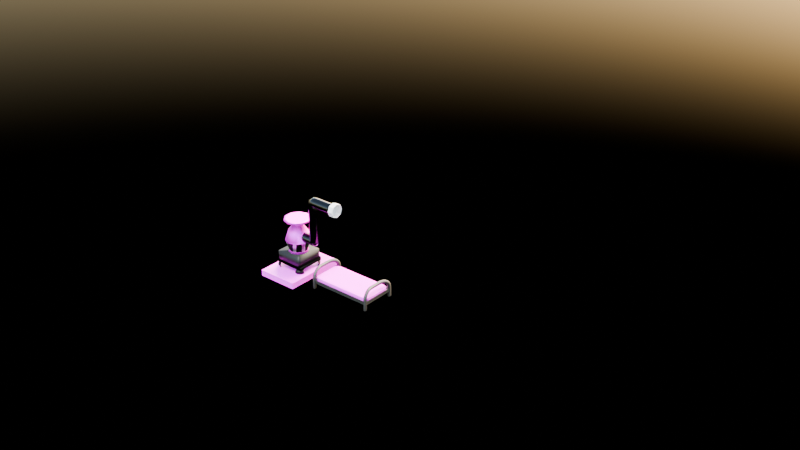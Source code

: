 # Source: camp-interial.blend  (saved by Blender 5.0.119; exported with 4.5.12 LTS)
import bpy
from mathutils import Matrix  # noqa: F401  (used for matrix-valued properties, if any)

bpy.ops.wm.read_factory_settings(use_empty=True)
scene = bpy.context.scene
scene.name = 'Scene'

# ---- collections
col_whole_stove = bpy.data.collections.new('whole-stove'); scene.collection.children.link(col_whole_stove)
col_bed = bpy.data.collections.new('bed'); scene.collection.children.link(col_bed)

# ---- images (referenced by path relative to the original .blend; pixels are not part of the script)
import os
ASSET_DIR = os.environ.get("B2B_ASSET_DIR", "")  # directory of the original .blend (textures are referenced by path, not embedded)
HERE = os.path.dirname(os.path.abspath(__file__))  # packed textures are extracted next to this script under _unpacked/

def load_image(name, relpath, width, height, colorspace="sRGB"):
    """Load a texture the original file referenced (path relative to the .blend, or extracted next to this script)."""
    p = next((c for c in (os.path.join(HERE, relpath), os.path.join(ASSET_DIR, relpath)) if relpath and os.path.exists(c)), "")
    if p:
        img = bpy.data.images.load(p, check_existing=True)
        img.name = name
    else:  # same state as the original file: an image datablock whose file is absent (Cycles renders it pink)
        img = bpy.data.images.new(name, width, height)
        img.source = "FILE"
        img.filepath = "//" + (relpath or name)
    img.colorspace_settings.name = colorspace
    return img
img_concrete_floor_worn_001_diff_1k_jpg = load_image('concrete_floor_worn_001_diff_1k.jpg', 'concrete_floor_worn_001_diff_1k.jpg', 1024, 1024, 'sRGB')
img_fabric_pattern_05_col_01_1k_png = load_image('fabric_pattern_05_col_01_1k.png', 'fabric_pattern_05_1k.blend/textures/fabric_pattern_05_col_01_1k.png', 1024, 1024, 'sRGB')

# ---- materials (node trees are filled in below, after node groups)
mat_material_003 = bpy.data.materials.new('Material.003')
mat_material = bpy.data.materials.new('Material')
mat_material_002 = bpy.data.materials.new('Material.002')
mat_material_001 = bpy.data.materials.new('Material.001')
mat_material_004 = bpy.data.materials.new('Material.004')
mat_material_005 = bpy.data.materials.new('Material.005')
mat_material_006 = bpy.data.materials.new('Material.006')
mat_material_007 = bpy.data.materials.new('Material.007')

# ---- material node trees
mat_material_003.use_nodes = True; mat_material_003.node_tree.nodes.clear()
_N = mat_material_003.node_tree.nodes; _L = mat_material_003.node_tree.links
n0 = _N.new('ShaderNodeBsdfPrincipled'); n0.name = 'Principled BSDF'; n0.location = (-200, 100)
n1 = _N.new('ShaderNodeOutputMaterial'); n1.name = 'Material Output'; n1.location = (200, 100)
n2 = _N.new('ShaderNodeTexImage'); n2.name = 'Image Texture'; n2.location = (-490, 75)
n2.image = img_concrete_floor_worn_001_diff_1k_jpg
_L.new(n0.outputs[0], n1.inputs[0])
_L.new(n2.outputs[0], n0.inputs[0])
n1.is_active_output = True
mat_material.use_nodes = True; mat_material.node_tree.nodes.clear()
_N = mat_material.node_tree.nodes; _L = mat_material.node_tree.links
n0 = _N.new('ShaderNodeBsdfPrincipled'); n0.name = 'Principled BSDF'; n0.location = (-88, 181)
n0.inputs[1].default_value = 1.0
n1 = _N.new('ShaderNodeOutputMaterial'); n1.name = 'Material Output'; n1.location = (241, 105)
n2 = _N.new('ShaderNodeRGB'); n2.name = 'Color'; n2.location = (-687, 176)
n2.outputs[0].default_value = (0.189, 0.189, 0.189, 1.0)
n3 = _N.new('ShaderNodeTexImage'); n3.name = 'Image Texture'; n3.location = (-430, 188)
_L.new(n0.outputs[0], n1.inputs[0])
_L.new(n3.outputs[0], n0.inputs[0])
_L.new(n2.outputs[0], n3.inputs[0])
n1.is_active_output = True
mat_material_002.use_nodes = True; mat_material_002.node_tree.nodes.clear()
_N = mat_material_002.node_tree.nodes; _L = mat_material_002.node_tree.links
n0 = _N.new('ShaderNodeBsdfPrincipled'); n0.name = 'Principled BSDF'; n0.location = (341, 1029)
n0.inputs[1].default_value = 1.0
n0.inputs[13].default_value = 1.0
n0.inputs[14].default_value = (0.9559, 0.9668, 1.0, 1.0)
n0.inputs[15].default_value = 1.0
n0.inputs[19].default_value = 0.1964
n0.inputs[20].default_value = 0.4518
n0.inputs[24].default_value = 1.0
n0.inputs[25].default_value = 0.07091
n1 = _N.new('ShaderNodeOutputMaterial'); n1.name = 'Material Output'; n1.location = (717, 1032)
n2 = _N.new('ShaderNodeTexWave'); n2.name = 'Wave Texture'; n2.location = (-457, 1026)
n2.width = 160
n2.rings_direction = 'Z'
n2.wave_profile = 'SAW'
n2.inputs[1].default_value = 28.0
n2.inputs[3].default_value = 0.0
n2.inputs[4].default_value = 0.0
n2.inputs[5].default_value = 1.0
n3 = _N.new('ShaderNodeValToRGB'); n3.name = 'Color Ramp'; n3.location = (-46, 986)
n3.color_ramp.interpolation = 'CONSTANT'
while len(n3.color_ramp.elements) > 1: n3.color_ramp.elements.remove(n3.color_ramp.elements[-1])
n3.color_ramp.elements[0].position = 0.5527; n3.color_ramp.elements[0].color = (0.0, 0.0, 0.0, 1.0)
_e = n3.color_ramp.elements.new(0.6309); _e.color = (1.0, 1.0, 1.0, 1.0)
n4 = _N.new('ShaderNodeTexCoord'); n4.name = 'Texture Coordinate'; n4.location = (-823, 978)
n5 = _N.new('ShaderNodeMapping'); n5.name = 'Mapping'; n5.location = (-263, 831)
n5.vector_type = 'VECTOR'
n6 = _N.new('ShaderNodeAttribute'); n6.name = 'Attribute'; n6.location = (-1213, 846)
n6.attribute_name = 's'
_L.new(n0.outputs[0], n1.inputs[0])
_L.new(n3.outputs[0], n0.inputs[0])
_L.new(n2.outputs[0], n3.inputs[0])
_L.new(n4.outputs[5], n2.inputs[0])
n1.is_active_output = True
mat_material_001.use_nodes = True; mat_material_001.node_tree.nodes.clear()
_N = mat_material_001.node_tree.nodes; _L = mat_material_001.node_tree.links
n0 = _N.new('ShaderNodeBsdfPrincipled'); n0.name = 'Principled BSDF'; n0.location = (-200, 100)
n0.inputs[0].default_value = (0.01352, 0.01352, 0.01352, 1.0)
n0.inputs[1].default_value = 1.0
n1 = _N.new('ShaderNodeOutputMaterial'); n1.name = 'Material Output'; n1.location = (200, 100)
_L.new(n0.outputs[0], n1.inputs[0])
n1.is_active_output = True
mat_material_004.use_nodes = True; mat_material_004.node_tree.nodes.clear()
_N = mat_material_004.node_tree.nodes; _L = mat_material_004.node_tree.links
n0 = _N.new('ShaderNodeBsdfPrincipled'); n0.name = 'Principled BSDF'; n0.location = (-200, 100)
n0.inputs[1].default_value = 1.0
n1 = _N.new('ShaderNodeOutputMaterial'); n1.name = 'Material Output'; n1.location = (200, 100)
n2 = _N.new('ShaderNodeRGB'); n2.name = 'Color'; n2.location = (-390, 75)
n2.outputs[0].default_value = (0.02611, 0.02611, 0.02611, 1.0)
_L.new(n0.outputs[0], n1.inputs[0])
_L.new(n2.outputs[0], n0.inputs[0])
n1.is_active_output = True
mat_material_005.use_nodes = True; mat_material_005.node_tree.nodes.clear()
_N = mat_material_005.node_tree.nodes; _L = mat_material_005.node_tree.links
n0 = _N.new('ShaderNodeBsdfPrincipled'); n0.name = 'Principled BSDF'; n0.location = (-190, 359)
n0.inputs[0].default_value = (0.03171, 0.03171, 0.03171, 1.0)
n0.inputs[1].default_value = 1.0
n0.inputs[2].default_value = 0.1436
n0.inputs[7].default_value = 0.6509
n1 = _N.new('ShaderNodeOutputMaterial'); n1.name = 'Material Output'; n1.location = (218, 277)
_L.new(n0.outputs[0], n1.inputs[0])
n1.is_active_output = True
mat_material_006.use_nodes = True; mat_material_006.node_tree.nodes.clear()
_N = mat_material_006.node_tree.nodes; _L = mat_material_006.node_tree.links
n0 = _N.new('ShaderNodeBsdfPrincipled'); n0.name = 'Principled BSDF'; n0.location = (-200, 100)
n0.inputs[0].default_value = (0.08712, 0.08712, 0.08712, 1.0)
n0.inputs[1].default_value = 1.0
n1 = _N.new('ShaderNodeOutputMaterial'); n1.name = 'Material Output'; n1.location = (200, 100)
_L.new(n0.outputs[0], n1.inputs[0])
n1.is_active_output = True
mat_material_007.use_nodes = True; mat_material_007.node_tree.nodes.clear()
_N = mat_material_007.node_tree.nodes; _L = mat_material_007.node_tree.links
n0 = _N.new('ShaderNodeBsdfPrincipled'); n0.name = 'Principled BSDF'; n0.location = (7, 477)
n0.inputs[2].default_value = 0.8
n1 = _N.new('ShaderNodeOutputMaterial'); n1.name = 'Material Output'; n1.location = (329, 474)
n2 = _N.new('ShaderNodeTexImage'); n2.name = 'Image Texture'; n2.location = (-317, 462)
n2.image = img_fabric_pattern_05_col_01_1k_png
_L.new(n0.outputs[0], n1.inputs[0])
_L.new(n2.outputs[0], n0.inputs[0])
n1.is_active_output = True

# ---- world
world_world = bpy.data.worlds.new('World'); scene.world = world_world
world_world.use_nodes = True; world_world.node_tree.nodes.clear()
_N = world_world.node_tree.nodes; _L = world_world.node_tree.links
n0 = _N.new('ShaderNodeOutputWorld'); n0.name = 'World Output'; n0.location = (144, 946)
n1 = _N.new('ShaderNodeBackground'); n1.name = 'Background'; n1.location = (-146, 925)
n2 = _N.new('ShaderNodeTexSky'); n2.name = 'Sky Texture'; n2.location = (-493, 944)
n2.width = 206
n2.sun_size = 1.571
n2.altitude = 100.0
_L.new(n1.outputs[0], n0.inputs[0])
_L.new(n2.outputs[0], n1.inputs[0])
n0.is_active_output = True
world_world.color = (0.05088, 0.05088, 0.05088)
world_world.sun_shadow_jitter_overblur = 0.0

# ---- lights
light_point = bpy.data.lights.new('Point', 'SUN')

# ---- meshes
me_cube = bpy.data.meshes.new('Cube')
me_cube.from_pydata([(-0.6096, -0.6096, -0.6096), (-0.6096, -0.6096, 0.6096), (-0.6096, 0.6096, -0.6096), (-0.6096, 0.6096, 0.6096), (0.6096, -0.6096, -0.6096), (0.6096, -0.6096, 0.6096), (0.6096, 0.6096, -0.6096), (0.6096, 0.6096, 0.6096)], [], [(0, 1, 3, 2), (2, 3, 7, 6), (6, 7, 5, 4), (4, 5, 1, 0), (2, 6, 4, 0), (7, 3, 1, 5)])
_uv = me_cube.uv_layers.new(name='UVMap')
_uv.uv.foreach_set('vector', [0.375, 0.0, 0.625, 0.0, 0.625, 0.25, 0.375, 0.25, 0.375, 0.25, 0.625, 0.25, 0.625, 0.5, 0.375, 0.5, 0.375, 0.5, 0.625, 0.5, 0.625, 0.75, 0.375, 0.75, 0.375, 0.75, 0.625, 0.75, 0.625, 1.0, 0.375, 1.0, 0.125, 0.5, 0.375, 0.5, 0.375, 0.75, 0.125, 0.75, 0.625, 0.5, 0.875, 0.5, 0.875, 0.75, 0.625, 0.75])
me_cube.materials.append(mat_material_003)
me_cube.update()
me_cylinder = bpy.data.meshes.new('Cylinder')
me_cylinder.from_pydata([(0.0, 0.3, -0.35), (-2.164e-10, 0.318, 0.3698), (0.1763, 0.2427, -0.35), (0.1869, 0.2573, 0.3698), (0.2853, 0.09271, -0.35), (0.3025, 0.09828, 0.3698), (0.2853, -0.09271, -0.35), (0.3025, -0.09828, 0.3698), (0.1763, -0.2427, -0.35), (0.1869, -0.2573, 0.3698), (0.0, -0.3, -0.35), (-2.164e-10, -0.318, 0.3698), (-0.1763, -0.2427, -0.35), (-0.1869, -0.2573, 0.3698), (-0.2853, -0.09271, -0.35), (-0.3025, -0.09828, 0.3698), (-0.2853, 0.09271, -0.35), (-0.3025, 0.09828, 0.3698), (-0.1763, 0.2427, -0.35), (-0.1869, 0.2573, 0.3698), (0.0, 0.277, -0.3052), (1.357e-08, 0.3683, -0.0966), (0.0, 0.3, 0.08543), (0.0, 0.1614, 0.2183), (0.09486, 0.1306, 0.2183), (0.1763, 0.2427, 0.08543), (0.2165, 0.2979, -0.0966), (0.1628, 0.2241, -0.3052), (0.1535, 0.04987, 0.2183), (0.2853, 0.09271, 0.08543), (0.3503, 0.1138, -0.0966), (0.2635, 0.0856, -0.3052), (0.1535, -0.04987, 0.2183), (0.2853, -0.09271, 0.08543), (0.3503, -0.1138, -0.0966), (0.2635, -0.0856, -0.3052), (0.09486, -0.1306, 0.2183), (0.1763, -0.2427, 0.08543), (0.2165, -0.2979, -0.0966), (0.1628, -0.2241, -0.3052), (0.0, -0.1614, 0.2183), (0.0, -0.3, 0.08543), (1.357e-08, -0.3683, -0.0966), (0.0, -0.277, -0.3052), (-0.09486, -0.1306, 0.2183), (-0.1763, -0.2427, 0.08543), (-0.2165, -0.2979, -0.0966), (-0.1628, -0.2241, -0.3052), (-0.1535, -0.04987, 0.2183), (-0.2853, -0.09271, 0.08543), (-0.3503, -0.1138, -0.0966), (-0.2635, -0.0856, -0.3052), (-0.1535, 0.04987, 0.2183), (-0.2853, 0.09271, 0.08543), (-0.3503, 0.1138, -0.0966), (-0.2635, 0.0856, -0.3052), (-0.09486, 0.1306, 0.2183), (-0.1763, 0.2427, 0.08543), (-0.2165, 0.2979, -0.0966), (-0.1628, 0.2241, -0.3052), (-0.0008105, 0.3553, -0.08064), (0.2165, 0.2847, -0.08064), (0.3508, 0.09983, -0.08064), (0.3508, -0.1286, -0.08064), (0.2165, -0.3135, -0.08064), (-0.0008105, -0.3841, -0.08064), (-0.2181, -0.3135, -0.08064), (-0.3524, -0.1286, -0.08064), (-0.3524, 0.09983, -0.08064), (-0.2181, 0.2847, -0.08064), (-0.0008105, 0.3553, -0.08064), (0.2165, 0.2847, -0.08064), (0.3508, 0.09983, -0.08064), (0.3508, -0.1286, -0.08064), (0.2165, -0.3135, -0.08064), (-0.0008105, -0.3841, -0.08064), (-0.2181, -0.3135, -0.08064), (-0.3524, -0.1286, -0.08064), (-0.3524, 0.09983, -0.08064), (-0.2181, 0.2847, -0.08064), (0.001005, 0.3565, -0.08064), (0.2183, 0.2859, -0.08064), (0.3526, 0.1011, -0.08064), (0.3526, -0.1274, -0.08064), (0.2183, -0.3122, -0.08064), (0.001005, -0.3828, -0.08064), (-0.2163, -0.3122, -0.08064), (-0.3506, -0.1274, -0.08064), (-0.3506, 0.1011, -0.08064), (-0.2163, 0.2859, -0.08064), (0.001005, 0.3565, -0.09935), (0.2183, 0.2859, -0.09935), (0.3526, 0.1011, -0.09935), (0.3526, -0.1274, -0.09935), (0.2183, -0.3122, -0.09935), (0.001005, -0.3828, -0.09935), (-0.2163, -0.3122, -0.09935), (-0.3506, -0.1274, -0.09935), (-0.3506, 0.1011, -0.09935), (-0.2163, 0.2859, -0.09935), (7.039e-11, 0.3897, 0.3687), (0.229, 0.3152, 0.3687), (0.3706, 0.1204, 0.3687), (0.3706, -0.1204, 0.3687), (0.229, -0.3152, 0.3687), (7.039e-11, -0.3897, 0.3687), (-0.229, -0.3152, 0.3687), (-0.3706, -0.1204, 0.3687), (-0.3706, 0.1204, 0.3687), (-0.229, 0.3152, 0.3687), (-0.005903, 0.3915, 0.3462), (0.2231, 0.3171, 0.3462), (0.3647, 0.1223, 0.3462), (0.3647, -0.1186, 0.3462), (0.2231, -0.3134, 0.3462), (-0.005903, -0.3878, 0.3462), (-0.2349, -0.3134, 0.3462), (-0.3765, -0.1186, 0.3462), (-0.3765, 0.1223, 0.3462), (-0.2349, 0.3171, 0.3462), (-0.005903, 0.3915, 0.3293), (0.2231, 0.3171, 0.3293), (0.3647, 0.1223, 0.3293), (0.3647, -0.1186, 0.3293), (0.2231, -0.3134, 0.3293), (-0.005903, -0.3878, 0.3293), (-0.2349, -0.3134, 0.3293), (-0.3765, -0.1186, 0.3293), (-0.3765, 0.1223, 0.3293), (-0.2349, 0.3171, 0.3293)], [], [(23, 1, 3, 24), (24, 3, 5, 28), (28, 5, 7, 32), (32, 7, 9, 36), (36, 9, 11, 40), (40, 11, 13, 44), (44, 13, 15, 48), (48, 15, 17, 52), (52, 17, 19, 56), (56, 19, 1, 23), (18, 59, 20, 0), (59, 58, 21, 20), (69, 57, 22, 60), (57, 56, 23, 22), (16, 55, 59, 18), (55, 54, 58, 59), (68, 53, 57, 69), (53, 52, 56, 57), (14, 51, 55, 16), (51, 50, 54, 55), (67, 49, 53, 68), (49, 48, 52, 53), (12, 47, 51, 14), (47, 46, 50, 51), (66, 45, 49, 67), (45, 44, 48, 49), (10, 43, 47, 12), (43, 42, 46, 47), (65, 41, 45, 66), (41, 40, 44, 45), (8, 39, 43, 10), (39, 38, 42, 43), (64, 37, 41, 65), (37, 36, 40, 41), (6, 35, 39, 8), (35, 34, 38, 39), (63, 33, 37, 64), (33, 32, 36, 37), (4, 31, 35, 6), (31, 30, 34, 35), (62, 29, 33, 63), (29, 28, 32, 33), (2, 27, 31, 4), (27, 26, 30, 31), (61, 25, 29, 62), (25, 24, 28, 29), (0, 20, 27, 2), (20, 21, 26, 27), (60, 22, 25, 61), (22, 23, 24, 25), (0, 2, 4, 6, 8, 10, 12, 14, 16, 18), (21, 60, 61, 26), (26, 61, 62, 30), (30, 62, 63, 34), (34, 63, 64, 38), (38, 64, 65, 42), (42, 65, 66, 46), (46, 66, 67, 50), (50, 67, 68, 54), (54, 68, 69, 58), (58, 69, 60, 21), (60, 69, 79, 70), (67, 66, 76, 77), (64, 63, 73, 74), (61, 60, 70, 71), (68, 67, 77, 78), (65, 64, 74, 75), (62, 61, 71, 72), (69, 68, 78, 79), (66, 65, 75, 76), (63, 62, 72, 73), (61, 62, 82, 81), (68, 69, 89, 88), (65, 66, 86, 85), (62, 63, 83, 82), (69, 60, 80, 89), (66, 67, 87, 86), (63, 64, 84, 83), (60, 61, 81, 80), (67, 68, 88, 87), (64, 65, 85, 84), (88, 89, 99, 98), (85, 86, 96, 95), (82, 83, 93, 92), (89, 80, 90, 99), (86, 87, 97, 96), (83, 84, 94, 93), (80, 81, 91, 90), (87, 88, 98, 97), (84, 85, 95, 94), (81, 82, 92, 91), (5, 3, 101, 102), (1, 19, 109, 100), (19, 17, 108, 109), (17, 15, 107, 108), (15, 13, 106, 107), (13, 11, 105, 106), (11, 9, 104, 105), (9, 7, 103, 104), (3, 1, 100, 101), (7, 5, 102, 103), (103, 102, 112, 113), (100, 109, 119, 110), (107, 106, 116, 117), (104, 103, 113, 114), (101, 100, 110, 111), (108, 107, 117, 118), (105, 104, 114, 115), (102, 101, 111, 112), (109, 108, 118, 119), (106, 105, 115, 116), (3, 5, 7, 9, 11, 13, 15, 17, 19, 1), (117, 116, 126, 127), (114, 113, 123, 124), (111, 110, 120, 121), (118, 117, 127, 128), (115, 114, 124, 125), (112, 111, 121, 122), (119, 118, 128, 129), (116, 115, 125, 126), (113, 112, 122, 123), (110, 119, 129, 120)])
me_cylinder.polygons.foreach_set('use_smooth', [1, 1, 1, 1, 1, 1, 1, 1, 1, 1, 1, 1, 1, 1, 1, 1, 1, 1, 1, 1, 1, 1, 1, 1, 1, 1, 1, 1, 1, 1, 1, 1, 1, 1, 1, 1, 1, 1, 1, 1, 1, 1, 1, 1, 1, 1, 1, 1, 1, 1, 1, 1, 1, 1, 1, 1, 1, 1, 1, 1, 1, 1, 1, 1, 1, 1, 1, 1, 1, 1, 1, 1, 1, 1, 1, 1, 1, 1, 1, 1, 1, 1, 1, 1, 1, 1, 1, 1, 1, 1, 1, 1, 1, 1, 1, 1, 1, 1, 1, 1, 1, 1, 1, 1, 1, 1, 1, 1, 1, 1, 1, 0, 1, 1, 1, 1, 1, 1, 1, 1, 1, 1])
me_cylinder.polygons.foreach_set('material_index', [0, 0, 0, 0, 0, 0, 0, 0, 0, 0, 0, 1, 0, 0, 0, 1, 0, 0, 0, 1, 0, 0, 0, 1, 0, 0, 0, 1, 0, 0, 0, 1, 0, 0, 0, 1, 0, 0, 0, 1, 0, 0, 0, 1, 0, 0, 0, 1, 0, 0, 0, 0, 0, 0, 0, 0, 0, 0, 0, 0, 0, 0, 0, 0, 0, 0, 0, 0, 0, 0, 0, 0, 0, 0, 0, 0, 0, 0, 0, 0, 0, 0, 0, 0, 0, 0, 0, 0, 0, 0, 0, 0, 0, 0, 0, 0, 0, 0, 0, 0, 0, 0, 0, 0, 0, 0, 0, 0, 0, 0, 0, 0, 0, 0, 0, 0, 0, 0, 0, 0, 0, 0])
_uv = me_cylinder.uv_layers.new(name='UVMap')
_uv.uv.foreach_set('vector', [1.0, 0.8551, 1.0, 1.0, 0.9, 1.0, 0.9, 0.8551, 0.9, 0.8551, 0.9, 1.0, 0.8, 1.0, 0.8, 0.8551, 0.8, 0.8551, 0.8, 1.0, 0.7, 1.0, 0.7, 0.8551, 0.7, 0.8551, 0.7, 1.0, 0.6, 1.0, 0.6, 0.8551, 0.6, 0.8551, 0.6, 1.0, 0.5, 1.0, 0.5, 0.8551, 0.5, 0.8551, 0.5, 1.0, 0.4, 1.0, 0.4, 0.8551, 0.4, 0.8551, 0.4, 1.0, 0.3, 1.0, 0.3, 0.8551, 0.3, 0.8551, 0.3, 1.0, 0.2, 1.0, 0.2, 0.8551, 0.2, 0.8551, 0.2, 1.0, 0.1, 1.0, 0.1, 0.8551, 0.1, 0.8551, 0.1, 1.0, -7.451e-08, 1.0, -7.451e-08, 0.8551, 0.1, 0.5, 0.1, 0.5551, -7.451e-08, 0.5551, -7.451e-08, 0.5, 0.1, 0.5551, 0.1, 0.6551, -7.451e-08, 0.6551, -7.451e-08, 0.5551, 0.1, 0.7012, 0.1, 0.7551, -7.451e-08, 0.7551, -0.002942, 0.7012, 0.1, 0.7551, 0.1, 0.8551, -7.451e-08, 0.8551, -7.451e-08, 0.7551, 0.2, 0.5, 0.2, 0.5551, 0.1, 0.5551, 0.1, 0.5, 0.2, 0.5551, 0.2, 0.6551, 0.1, 0.6551, 0.1, 0.5551, 0.2, 0.7012, 0.2, 0.7551, 0.1, 0.7551, 0.1, 0.7012, 0.2, 0.7551, 0.2, 0.8551, 0.1, 0.8551, 0.1, 0.7551, 0.3, 0.5, 0.3, 0.5551, 0.2, 0.5551, 0.2, 0.5, 0.3, 0.5551, 0.3, 0.6551, 0.2, 0.6551, 0.2, 0.5551, 0.3, 0.7012, 0.3, 0.7551, 0.2, 0.7551, 0.2, 0.7012, 0.3, 0.7551, 0.3, 0.8551, 0.2, 0.8551, 0.2, 0.7551, 0.4, 0.5, 0.4, 0.5551, 0.3, 0.5551, 0.3, 0.5, 0.4, 0.5551, 0.4, 0.6551, 0.3, 0.6551, 0.3, 0.5551, 0.4, 0.7012, 0.4, 0.7551, 0.3, 0.7551, 0.3, 0.7012, 0.4, 0.7551, 0.4, 0.8551, 0.3, 0.8551, 0.3, 0.7551, 0.5, 0.5, 0.5, 0.5551, 0.4, 0.5551, 0.4, 0.5, 0.5, 0.5551, 0.5, 0.6551, 0.4, 0.6551, 0.4, 0.5551, 0.5, 0.7012, 0.5, 0.7551, 0.4, 0.7551, 0.4, 0.7012, 0.5, 0.7551, 0.5, 0.8551, 0.4, 0.8551, 0.4, 0.7551, 0.6, 0.5, 0.6, 0.5551, 0.5, 0.5551, 0.5, 0.5, 0.6, 0.5551, 0.6, 0.6551, 0.5, 0.6551, 0.5, 0.5551, 0.6, 0.7012, 0.6, 0.7551, 0.5, 0.7551, 0.5, 0.7012, 0.6, 0.7551, 0.6, 0.8551, 0.5, 0.8551, 0.5, 0.7551, 0.7, 0.5, 0.7, 0.5551, 0.6, 0.5551, 0.6, 0.5, 0.7, 0.5551, 0.7, 0.6551, 0.6, 0.6551, 0.6, 0.5551, 0.7, 0.7012, 0.7, 0.7551, 0.6, 0.7551, 0.6, 0.7012, 0.7, 0.7551, 0.7, 0.8551, 0.6, 0.8551, 0.6, 0.7551, 0.8, 0.5, 0.8, 0.5551, 0.7, 0.5551, 0.7, 0.5, 0.8, 0.5551, 0.8, 0.6551, 0.7, 0.6551, 0.7, 0.5551, 0.8, 0.7012, 0.8, 0.7551, 0.7, 0.7551, 0.7, 0.7012, 0.8, 0.7551, 0.8, 0.8551, 0.7, 0.8551, 0.7, 0.7551, 0.9, 0.5, 0.9, 0.5551, 0.8, 0.5551, 0.8, 0.5, 0.9, 0.5551, 0.9, 0.6551, 0.8, 0.6551, 0.8, 0.5551, 0.9, 0.7012, 0.9, 0.7551, 0.8, 0.7551, 0.8, 0.7012, 0.9, 0.7551, 0.9, 0.8551, 0.8, 0.8551, 0.8, 0.7551, 1.0, 0.5, 1.0, 0.5551, 0.9, 0.5551, 0.9, 0.5, 1.0, 0.5551, 1.0, 0.6551, 0.9, 0.6551, 0.9, 0.5551, 1.003, 0.7012, 1.0, 0.7551, 0.9, 0.7551, 0.9, 0.7012, 1.0, 0.7551, 1.0, 0.8551, 0.9, 0.8551, 0.9, 0.7551, -7.451e-08, 0.5, 0.9, 0.5, 0.8, 0.5, 0.7, 0.5, 0.6, 0.5, 0.5, 0.5, 0.4, 0.5, 0.3, 0.5, 0.2, 0.5, 0.1, 0.5, 1.0, 0.6551, 1.003, 0.7012, 0.9, 0.7012, 0.9, 0.6551, 0.9, 0.6551, 0.9, 0.7012, 0.8, 0.7012, 0.8, 0.6551, 0.8, 0.6551, 0.8, 0.7012, 0.7, 0.7012, 0.7, 0.6551, 0.7, 0.6551, 0.7, 0.7012, 0.6, 0.7012, 0.6, 0.6551, 0.6, 0.6551, 0.6, 0.7012, 0.5, 0.7012, 0.5, 0.6551, 0.5, 0.6551, 0.5, 0.7012, 0.4, 0.7012, 0.4, 0.6551, 0.4, 0.6551, 0.4, 0.7012, 0.3, 0.7012, 0.3, 0.6551, 0.3, 0.6551, 0.3, 0.7012, 0.2, 0.7012, 0.2, 0.6551, 0.2, 0.6551, 0.2, 0.7012, 0.1, 0.7012, 0.1, 0.6551, 0.1, 0.6551, 0.1, 0.7012, -0.002942, 0.7012, -7.451e-08, 0.6551, -0.002942, 0.7012, 0.1, 0.7012, 0.1, 0.7012, -0.002942, 0.7012, 0.3, 0.7012, 0.4, 0.7012, 0.4, 0.7012, 0.3, 0.7012, 0.6, 0.7012, 0.7, 0.7012, 0.7, 0.7012, 0.6, 0.7012, 0.9, 0.7012, 1.003, 0.7012, 1.003, 0.7012, 0.9, 0.7012, 0.2, 0.7012, 0.3, 0.7012, 0.3, 0.7012, 0.2, 0.7012, 0.5, 0.7012, 0.6, 0.7012, 0.6, 0.7012, 0.5, 0.7012, 0.8, 0.7012, 0.9, 0.7012, 0.9, 0.7012, 0.8, 0.7012, 0.1, 0.7012, 0.2, 0.7012, 0.2, 0.7012, 0.1, 0.7012, 0.4, 0.7012, 0.5, 0.7012, 0.5, 0.7012, 0.4, 0.7012, 0.7, 0.7012, 0.8, 0.7012, 0.8, 0.7012, 0.7, 0.7012, 0.9, 0.7012, 0.8, 0.7012, 0.8, 0.7012, 0.9, 0.7012, 0.2, 0.7012, 0.1, 0.7012, 0.1, 0.7012, 0.2, 0.7012, 0.5, 0.7012, 0.4, 0.7012, 0.4, 0.7012, 0.5, 0.7012, 0.8, 0.7012, 0.7, 0.7012, 0.7, 0.7012, 0.8, 0.7012, 0.1, 0.7012, -0.002942, 0.7012, -0.002942, 0.7012, 0.1, 0.7012, 0.4, 0.7012, 0.3, 0.7012, 0.3, 0.7012, 0.4, 0.7012, 0.7, 0.7012, 0.6, 0.7012, 0.6, 0.7012, 0.7, 0.7012, 1.003, 0.7012, 0.9, 0.7012, 0.9, 0.7012, 1.003, 0.7012, 0.3, 0.7012, 0.2, 0.7012, 0.2, 0.7012, 0.3, 0.7012, 0.6, 0.7012, 0.5, 0.7012, 0.5, 0.7012, 0.6, 0.7012, 0.2, 0.7012, 0.1, 0.7012, 0.1, 0.7012, 0.2, 0.7012, 0.5, 0.7012, 0.4, 0.7012, 0.4, 0.7012, 0.5, 0.7012, 0.8, 0.7012, 0.7, 0.7012, 0.7, 0.7012, 0.8, 0.7012, 0.1, 0.7012, -0.002942, 0.7012, -0.002942, 0.7012, 0.1, 0.7012, 0.4, 0.7012, 0.3, 0.7012, 0.3, 0.7012, 0.4, 0.7012, 0.7, 0.7012, 0.6, 0.7012, 0.6, 0.7012, 0.7, 0.7012, 1.003, 0.7012, 0.9, 0.7012, 0.9, 0.7012, 1.003, 0.7012, 0.3, 0.7012, 0.2, 0.7012, 0.2, 0.7012, 0.3, 0.7012, 0.6, 0.7012, 0.5, 0.7012, 0.5, 0.7012, 0.6, 0.7012, 0.9, 0.7012, 0.8, 0.7012, 0.8, 0.7012, 0.9, 0.7012, 0.8, 1.0, 0.9, 1.0, 0.9, 1.0, 0.8, 1.0, -7.451e-08, 1.0, 0.1, 1.0, 0.1, 1.0, -7.451e-08, 1.0, 0.1, 1.0, 0.2, 1.0, 0.2, 1.0, 0.1, 1.0, 0.2, 1.0, 0.3, 1.0, 0.3, 1.0, 0.2, 1.0, 0.3, 1.0, 0.4, 1.0, 0.4, 1.0, 0.3, 1.0, 0.4, 1.0, 0.5, 1.0, 0.5, 1.0, 0.4, 1.0, 0.5, 1.0, 0.6, 1.0, 0.6, 1.0, 0.5, 1.0, 0.6, 1.0, 0.7, 1.0, 0.7, 1.0, 0.6, 1.0, 0.9, 1.0, 1.0, 1.0, 1.0, 1.0, 0.9, 1.0, 0.7, 1.0, 0.8, 1.0, 0.8, 1.0, 0.7, 1.0, 0.7, 1.0, 0.8, 1.0, 0.8, 1.0, 0.7, 1.0, -7.451e-08, 1.0, 0.1, 1.0, 0.1, 1.0, -7.451e-08, 1.0, 0.3, 1.0, 0.4, 1.0, 0.4, 1.0, 0.3, 1.0, 0.6, 1.0, 0.7, 1.0, 0.7, 1.0, 0.6, 1.0, 0.9, 1.0, 1.0, 1.0, 1.0, 1.0, 0.9, 1.0, 0.2, 1.0, 0.3, 1.0, 0.3, 1.0, 0.2, 1.0, 0.5, 1.0, 0.6, 1.0, 0.6, 1.0, 0.5, 1.0, 0.8, 1.0, 0.9, 1.0, 0.9, 1.0, 0.8, 1.0, 0.1, 1.0, 0.2, 1.0, 0.2, 1.0, 0.1, 1.0, 0.4, 1.0, 0.5, 1.0, 0.5, 1.0, 0.4, 1.0, 0.0, 0.0, 0.0, 0.0, 0.0, 0.0, 0.0, 0.0, 0.0, 0.0, 0.0, 0.0, 0.0, 0.0, 0.0, 0.0, 0.0, 0.0, 0.0, 0.0, 0.3, 1.0, 0.4, 1.0, 0.4, 1.0, 0.3, 1.0, 0.6, 1.0, 0.7, 1.0, 0.7, 1.0, 0.6, 1.0, 0.9, 1.0, 1.0, 1.0, 1.0, 1.0, 0.9, 1.0, 0.2, 1.0, 0.3, 1.0, 0.3, 1.0, 0.2, 1.0, 0.5, 1.0, 0.6, 1.0, 0.6, 1.0, 0.5, 1.0, 0.8, 1.0, 0.9, 1.0, 0.9, 1.0, 0.8, 1.0, 0.1, 1.0, 0.2, 1.0, 0.2, 1.0, 0.1, 1.0, 0.4, 1.0, 0.5, 1.0, 0.5, 1.0, 0.4, 1.0, 0.7, 1.0, 0.8, 1.0, 0.8, 1.0, 0.7, 1.0, -7.451e-08, 1.0, 0.1, 1.0, 0.1, 1.0, -7.451e-08, 1.0])
me_cylinder.materials.append(mat_material)
me_cylinder.materials.append(mat_material_002)
me_cylinder.update()
me_cube_001 = bpy.data.meshes.new('Cube.001')
me_cube_001.from_pydata([(-1.0, 1.0, -1.0), (-1.0, 1.0, 1.0), (1.0, -1.0, -1.0), (1.0, -1.0, 1.0), (1.0, 1.0, -1.0), (1.0, 1.0, 1.0), (-0.6811, -1.0, -1.0), (-1.0, -0.6811, -1.0), (-0.7521, -0.992, -1.0), (-0.8195, -0.9684, -1.0), (-0.8799, -0.9304, -1.0), (-0.9304, -0.8799, -1.0), (-0.9684, -0.8195, -1.0), (-0.992, -0.7521, -1.0), (-1.0, -0.6811, 1.0), (-0.6811, -1.0, 1.0), (-0.992, -0.7521, 1.0), (-0.9684, -0.8195, 1.0), (-0.9304, -0.8799, 1.0), (-0.8799, -0.9304, 1.0), (-0.8195, -0.9684, 1.0), (-0.7521, -0.992, 1.0), (-0.6486, -1.102, -2.391), (-1.02, -0.7301, -2.391), (-0.7313, -1.092, -2.391), (-0.8098, -1.065, -2.391), (-0.8803, -1.021, -2.391), (-0.9391, -0.9617, -2.391), (-0.9834, -0.8913, -2.391), (-1.011, -0.8128, -2.391), (-0.6811, -1.0, -3.675), (-1.0, -0.6811, -3.675), (-0.7521, -0.992, -3.675), (-0.8195, -0.9684, -3.675), (-0.8799, -0.9304, -3.675), (-0.9304, -0.8799, -3.675), (-0.9684, -0.8195, -3.675), (-0.992, -0.7521, -3.675)], [], [(0, 1, 5, 4), (4, 5, 3, 2), (6, 15, 21, 8), (8, 21, 20, 9), (9, 20, 19, 10), (10, 19, 18, 11), (11, 18, 17, 12), (12, 17, 16, 13), (13, 16, 14, 7), (0, 4, 2, 6, 8, 9, 10, 11, 12, 13, 7), (7, 14, 1, 0), (2, 3, 15, 6), (5, 1, 14, 16, 17, 18, 19, 20, 21, 15, 3), (9, 8, 24, 25), (12, 11, 27, 28), (8, 6, 22, 24), (10, 9, 25, 26), (13, 12, 28, 29), (11, 10, 26, 27), (7, 13, 29, 23), (23, 29, 37, 31), (28, 27, 35, 36), (26, 25, 33, 34), (24, 22, 30, 32), (29, 28, 36, 37), (27, 26, 34, 35), (25, 24, 32, 33)])
me_cube_001.polygons.foreach_set('use_smooth', [True] * 27)
_uv = me_cube_001.uv_layers.new(name='UVMap')
_uv.uv.foreach_set('vector', [0.375, 0.25, 0.625, 0.25, 0.625, 0.5, 0.375, 0.5, 0.375, 0.5, 0.625, 0.5, 0.625, 0.75, 0.375, 0.75, 0.375, 0.9601, 0.625, 0.9601, 0.625, 0.969, 0.375, 0.969, 0.375, 0.969, 0.625, 0.969, 0.625, 0.9774, 0.375, 0.9774, 0.375, 0.9774, 0.625, 0.9774, 0.625, 1.0, 0.375, 1.0, 0.375, 0.0, 0.625, 0.0, 0.625, 0.01501, 0.375, 0.01501, 0.375, 0.01501, 0.625, 0.01501, 0.625, 0.02257, 0.375, 0.02257, 0.375, 0.02257, 0.625, 0.02257, 0.625, 0.03099, 0.375, 0.03099, 0.375, 0.03099, 0.625, 0.03099, 0.625, 0.03986, 0.375, 0.03986, 0.125, 0.5, 0.375, 0.5, 0.375, 0.75, 0.1649, 0.75, 0.156, 0.749, 0.1476, 0.7461, 0.14, 0.7413, 0.1337, 0.735, 0.1289, 0.7274, 0.126, 0.719, 0.125, 0.7101, 0.375, 0.03986, 0.625, 0.03986, 0.625, 0.25, 0.375, 0.25, 0.375, 0.75, 0.625, 0.75, 0.625, 0.9601, 0.375, 0.9601, 0.625, 0.5, 0.875, 0.5, 0.875, 0.7101, 0.874, 0.719, 0.8711, 0.7274, 0.8663, 0.735, 0.86, 0.7413, 0.8524, 0.7461, 0.844, 0.749, 0.8351, 0.75, 0.625, 0.75, 0.375, 0.9774, 0.375, 0.969, 0.375, 0.969, 0.375, 0.9774, 0.375, 0.02257, 0.375, 0.01501, 0.375, 0.01501, 0.375, 0.02257, 0.375, 0.969, 0.375, 0.9601, 0.375, 0.9601, 0.375, 0.969, 0.375, 1.0, 0.375, 0.9774, 0.375, 0.9774, 0.375, 1.0, 0.375, 0.03099, 0.375, 0.02257, 0.375, 0.02257, 0.375, 0.03099, 0.375, 0.01501, 0.375, 0.0, 0.375, 0.0, 0.375, 0.01501, 0.375, 0.03986, 0.375, 0.03099, 0.375, 0.03099, 0.375, 0.03986, 0.375, 0.03986, 0.375, 0.03099, 0.375, 0.03099, 0.375, 0.03986, 0.375, 0.02257, 0.375, 0.01501, 0.375, 0.01501, 0.375, 0.02257, 0.375, 1.0, 0.375, 0.9774, 0.375, 0.9774, 0.375, 1.0, 0.375, 0.969, 0.375, 0.9601, 0.375, 0.9601, 0.375, 0.969, 0.375, 0.03099, 0.375, 0.02257, 0.375, 0.02257, 0.375, 0.03099, 0.375, 0.01501, 0.375, 0.0, 0.375, 0.0, 0.375, 0.01501, 0.375, 0.9774, 0.375, 0.969, 0.375, 0.969, 0.375, 0.9774])
me_cube_001.materials.append(mat_material_001)
me_cube_001.update()
me_cube_002 = bpy.data.meshes.new('Cube.002')
me_cube_002.from_pydata([(-0.425, -0.425, 0.325), (-0.425, -0.425, 0.575), (0.425, -0.425, 0.325), (0.425, -0.425, 0.575), (0.425, 0.425, 0.325), (0.425, 0.425, 0.575), (-0.425, 0.3548, 0.325), (-0.3548, 0.425, 0.325), (-0.4197, 0.3816, 0.325), (-0.4044, 0.4044, 0.325), (-0.3816, 0.4197, 0.325), (-0.3548, 0.425, 0.575), (-0.425, 0.3548, 0.575), (-0.3816, 0.4197, 0.575), (-0.4044, 0.4044, 0.575), (-0.4197, 0.3816, 0.575)], [], [(4, 5, 3, 2), (2, 3, 1, 0), (11, 7, 10, 13), (13, 10, 9, 14), (14, 9, 8, 15), (15, 8, 6, 12), (6, 8, 9, 10, 7, 4, 2, 0), (0, 1, 12, 6), (7, 11, 5, 4), (5, 11, 13, 14, 15, 12, 1, 3)])
me_cube_002.polygons.foreach_set('use_smooth', [True] * 10)
_uv = me_cube_002.uv_layers.new(name='UVMap')
_uv.uv.foreach_set('vector', [0.375, 0.5, 0.625, 0.5, 0.625, 0.75, 0.375, 0.75, 0.375, 0.75, 0.625, 0.75, 0.625, 1.0, 0.375, 1.0, 0.625, 0.2707, 0.375, 0.2707, 0.375, 0.2628, 0.625, 0.2628, 0.625, 0.2628, 0.375, 0.2628, 0.375, 0.25, 0.625, 0.25, 0.625, 0.25, 0.375, 0.25, 0.375, 0.2372, 0.625, 0.2372, 0.625, 0.2372, 0.375, 0.2372, 0.375, 0.2293, 0.625, 0.2293, 0.125, 0.5207, 0.1266, 0.5128, 0.131, 0.506, 0.1378, 0.5016, 0.1457, 0.5, 0.375, 0.5, 0.375, 0.75, 0.125, 0.75, 0.375, 0.0, 0.625, 0.0, 0.625, 0.2293, 0.375, 0.2293, 0.375, 0.2707, 0.625, 0.2707, 0.625, 0.5, 0.375, 0.5, 0.625, 0.5, 0.625, 0.2707, 0.625, 0.2628, 0.625, 0.25, 0.625, 0.2372, 0.625, 0.2293, 0.625, 0.0, 0.625, 0.75])
me_cube_002.materials.append(mat_material_004)
me_cube_002.update()
me_circle = bpy.data.meshes.new('Circle')
me_circle.from_pydata([(0.0, 0.2, 0.0), (-0.1414, 0.1414, 0.0), (-0.2, 0.0, 0.0), (-0.1414, -0.1414, 0.0), (0.0, -0.2, 0.0), (0.1414, -0.1414, 0.0), (0.2, 0.0, 0.0), (0.1414, 0.1414, 0.0), (-6.557e-09, 0.2, 0.15), (-0.1414, 0.1414, 0.15), (-0.2, 0.0, 0.15), (-0.1414, -0.1414, 0.15), (-6.557e-09, -0.2, 0.15), (0.1414, -0.1414, 0.15), (0.2, 0.0, 0.15), (0.1414, 0.1414, 0.15)], [], [(6, 7, 15, 14), (4, 5, 13, 12), (2, 3, 11, 10), (0, 1, 9, 8), (7, 0, 8, 15), (5, 6, 14, 13), (3, 4, 12, 11), (1, 2, 10, 9), (1, 0, 7, 6, 5, 4, 3, 2)])
_uv = me_circle.uv_layers.new(name='UVMap')
_uv.uv.foreach_set('vector', [0.0, 0.0, 0.0, 0.0, 0.0, 0.0, 0.0, 0.0, 0.0, 0.0, 0.0, 0.0, 0.0, 0.0, 0.0, 0.0, 0.0, 0.0, 0.0, 0.0, 0.0, 0.0, 0.0, 0.0, 0.0, 0.0, 0.0, 0.0, 0.0, 0.0, 0.0, 0.0, 0.0, 0.0, 0.0, 0.0, 0.0, 0.0, 0.0, 0.0, 0.0, 0.0, 0.0, 0.0, 0.0, 0.0, 0.0, 0.0, 0.0, 0.0, 0.0, 0.0, 0.0, 0.0, 0.0, 0.0, 0.0, 0.0, 0.0, 0.0, 0.0, 0.0, 0.0, 0.0, 0.0, 0.0, 0.0, 0.0, 0.0, 0.0, 0.0, 0.0, 0.0, 0.0, 0.0, 0.0, 0.0, 0.0, 0.0, 0.0])
me_circle.update()
me_cube_003 = bpy.data.meshes.new('Cube.003')
me_cube_003.from_pydata([(-0.975, -0.975, -0.975), (-0.975, -0.975, 0.975), (-0.975, 0.975, -0.975), (-0.975, 0.975, 0.975), (0.975, -0.975, -0.975), (0.975, -0.975, 0.975), (0.975, 0.975, -0.975), (0.975, 0.975, 0.975), (-0.975, 0.585, -0.975), (-0.975, 0.195, -0.975), (-0.975, -0.195, -0.975), (-0.975, -0.585, -0.975), (-0.975, -0.585, 0.975), (-0.975, -0.195, 0.975), (-0.975, 0.195, 0.975), (-0.975, 0.585, 0.975), (0.975, -0.585, -0.975), (0.975, -0.195, -0.975), (0.975, 0.195, -0.975), (0.975, 0.585, -0.975), (0.975, 0.585, 0.975), (0.975, 0.195, 0.975), (0.975, -0.195, 0.975), (0.975, -0.585, 0.975), (0.975, -0.975, 0.975)], [(5, 24)], [(8, 15, 3, 2), (2, 3, 7, 6), (16, 23, 5, 4), (4, 5, 1, 0), (11, 16, 4, 0), (2, 6, 19, 8), (8, 19, 18, 9), (9, 18, 17, 10), (10, 17, 16, 11), (6, 7, 20, 19), (19, 20, 21, 18), (18, 21, 22, 17), (17, 22, 23, 16), (0, 1, 12, 11), (11, 12, 13, 10), (10, 13, 14, 9), (9, 14, 15, 8)])
_uv = me_cube_003.uv_layers.new(name='UVMap')
_uv.uv.foreach_set('vector', [0.375, 0.2, 0.625, 0.2, 0.625, 0.25, 0.375, 0.25, 0.375, 0.25, 0.625, 0.25, 0.625, 0.5, 0.375, 0.5, 0.375, 0.7, 0.625, 0.7, 0.625, 0.75, 0.375, 0.75, 0.375, 0.75, 0.625, 0.75, 0.625, 1.0, 0.375, 1.0, 0.125, 0.7, 0.375, 0.7, 0.375, 0.75, 0.125, 0.75, 0.125, 0.5, 0.375, 0.5, 0.375, 0.55, 0.125, 0.55, 0.125, 0.55, 0.375, 0.55, 0.375, 0.6, 0.125, 0.6, 0.125, 0.6, 0.375, 0.6, 0.375, 0.65, 0.125, 0.65, 0.125, 0.65, 0.375, 0.65, 0.375, 0.7, 0.125, 0.7, 0.375, 0.5, 0.625, 0.5, 0.625, 0.55, 0.375, 0.55, 0.375, 0.55, 0.625, 0.55, 0.625, 0.6, 0.375, 0.6, 0.375, 0.6, 0.625, 0.6, 0.625, 0.65, 0.375, 0.65, 0.375, 0.65, 0.625, 0.65, 0.625, 0.7, 0.375, 0.7, 0.375, 0.0, 0.625, 0.0, 0.625, 0.05, 0.375, 0.05, 0.375, 0.05, 0.625, 0.05, 0.625, 0.1, 0.375, 0.1, 0.375, 0.1, 0.625, 0.1, 0.625, 0.15, 0.375, 0.15, 0.375, 0.15, 0.625, 0.15, 0.625, 0.2, 0.375, 0.2])
me_cube_003.materials.append(mat_material_006)
me_cube_003.update()
me_cylinder_001 = bpy.data.meshes.new('Cylinder.001')
me_cylinder_001.from_pydata([(0.0, 0.05, 1.118e-08), (0.02201, 0.05, 0.0967), (0.0433, 0.025, 9.01e-09), (0.06104, 0.025, 0.07796), (0.0433, -0.025, 9.01e-09), (0.06104, -0.025, 0.07796), (0.0, -0.05, 1.118e-08), (0.02201, -0.05, 0.0967), (-0.0433, -0.025, 1.334e-08), (-0.01703, -0.025, 0.1154), (-0.0433, 0.025, 1.334e-08), (-0.01703, 0.025, 0.1154), (0.007485, 0.05, 0.05735), (0.05357, 0.05, 0.1452), (0.04934, 0.025, 0.04624), (0.08649, 0.025, 0.117), (0.04934, -0.025, 0.04624), (0.08649, -0.025, 0.117), (0.007485, -0.05, 0.05735), (0.05357, -0.05, 0.1452), (-0.03437, -0.025, 0.06846), (0.02065, -0.025, 0.1733), (-0.03437, 0.025, 0.06846), (0.02065, 0.025, 0.1733), (0.02944, 0.05, 0.1109), (0.09652, 0.05, 0.1839), (0.06704, 0.025, 0.08938), (0.1211, 0.025, 0.1483), (0.06704, -0.025, 0.08938), (0.1211, -0.025, 0.1483), (0.02944, -0.05, 0.1109), (0.09652, -0.05, 0.1839), (-0.008157, -0.025, 0.1323), (0.07192, -0.025, 0.2195), (-0.008157, 0.025, 0.1323), (0.07192, 0.025, 0.2195), (0.06439, 0.05, 0.1569), (0.148, 0.05, 0.2103), (0.09521, 0.025, 0.1265), (0.1626, 0.025, 0.1696), (0.09521, -0.025, 0.1265), (0.1626, -0.025, 0.1696), (0.06439, -0.05, 0.1569), (0.148, -0.05, 0.2103), (0.03357, -0.025, 0.1874), (0.1333, -0.025, 0.2511), (0.03357, 0.025, 0.1874), (0.1333, 0.025, 0.2511), (0.11, 0.05, 0.1925), (0.2045, 0.05, 0.2226), (0.132, 0.025, 0.1552), (0.2082, 0.025, 0.1795), (0.132, -0.025, 0.1552), (0.2082, -0.025, 0.1795), (0.11, -0.05, 0.1925), (0.2045, -0.05, 0.2226), (0.08801, -0.025, 0.2298), (0.2008, -0.025, 0.2658), (0.08801, 0.025, 0.2298), (0.2008, 0.025, 0.2658), (0.1632, 0.05, 0.2152), (0.2625, 0.05, 0.2235), (0.1749, 0.025, 0.1735), (0.2625, 0.025, 0.1802), (0.1749, -0.025, 0.1735), (0.2625, -0.025, 0.1802), (0.1632, -0.05, 0.2152), (0.2625, -0.05, 0.2235), (0.1515, -0.025, 0.2569), (0.2625, -0.025, 0.2668), (0.1515, 0.025, 0.2569), (0.2625, 0.025, 0.2668), (0.8218, 0.2802, 1.118e-08), (0.8022, 0.2686, 0.0967), (0.7932, 0.2351, 9.01e-09), (0.7774, 0.2257, 0.07796), (0.813, 0.1906, 9.01e-09), (0.7973, 0.1813, 0.07796), (0.8615, 0.1913, 1.118e-08), (0.8419, 0.1797, 0.0967), (0.89, 0.2365, 1.334e-08), (0.8667, 0.2226, 0.1154), (0.8702, 0.2809, 1.334e-08), (0.8468, 0.267, 0.1154), (0.8151, 0.2763, 0.05735), (0.7742, 0.2519, 0.1452), (0.7878, 0.2319, 0.04624), (0.7548, 0.2122, 0.117), (0.8077, 0.1875, 0.04624), (0.7747, 0.1678, 0.117), (0.8548, 0.1874, 0.05735), (0.8138, 0.163, 0.1452), (0.8821, 0.2317, 0.06846), (0.8332, 0.2026, 0.1733), (0.8622, 0.2762, 0.06846), (0.8133, 0.2471, 0.1733), (0.7956, 0.2646, 0.1109), (0.736, 0.2291, 0.1839), (0.7721, 0.2225, 0.08938), (0.724, 0.1939, 0.1483), (0.7919, 0.1781, 0.08938), (0.7439, 0.1495, 0.1483), (0.8353, 0.1758, 0.1109), (0.7757, 0.1403, 0.1839), (0.8588, 0.2179, 0.1323), (0.7876, 0.1755, 0.2195), (0.8389, 0.2623, 0.1323), (0.7678, 0.2199, 0.2195), (0.7645, 0.2461, 0.1569), (0.6902, 0.2019, 0.2103), (0.7471, 0.2076, 0.1265), (0.6872, 0.172, 0.1696), (0.7669, 0.1632, 0.1265), (0.707, 0.1275, 0.1696), (0.8042, 0.1573, 0.1569), (0.7299, 0.113, 0.2103), (0.8217, 0.1958, 0.1874), (0.733, 0.143, 0.2511), (0.8019, 0.2402, 0.1874), (0.7132, 0.1874, 0.2511), (0.724, 0.222, 0.1925), (0.64, 0.172, 0.2226), (0.7144, 0.1882, 0.1552), (0.6467, 0.1479, 0.1795), (0.7342, 0.1437, 0.1552), (0.6665, 0.1034, 0.1795), (0.7637, 0.1331, 0.1925), (0.6797, 0.08314, 0.2226), (0.7733, 0.167, 0.2298), (0.6731, 0.1073, 0.2658), (0.7535, 0.2114, 0.2298), (0.6532, 0.1517, 0.2658), (0.6767, 0.1939, 0.2152), (0.5885, 0.1413, 0.2235), (0.6762, 0.1655, 0.1735), (0.5984, 0.1191, 0.1802), (0.6961, 0.121, 0.1735), (0.6183, 0.07468, 0.1802), (0.7164, 0.105, 0.2152), (0.6282, 0.05246, 0.2235), (0.7168, 0.1334, 0.2569), (0.6183, 0.07468, 0.2668), (0.697, 0.1778, 0.2569), (0.5984, 0.1191, 0.2668), (0.0, 0.05, -0.3), (0.0433, 0.025, -0.3), (0.0433, -0.025, -0.3), (0.0, -0.05, -0.3), (-0.0433, -0.025, -0.3), (-0.0433, 0.025, -0.3), (0.8218, 0.2802, -0.3), (0.7932, 0.2351, -0.3), (0.813, 0.1906, -0.3), (0.8615, 0.1913, -0.3), (0.89, 0.2365, -0.3), (0.8702, 0.2809, -0.3), (2.684, 8.902, 7.399), (2.704, 8.858, 7.399)], [(157, 156)], [(0, 1, 3, 2), (2, 3, 5, 4), (4, 5, 7, 6), (6, 7, 9, 8), (8, 9, 11, 10), (10, 11, 1, 0), (12, 13, 15, 14), (14, 15, 17, 16), (16, 17, 19, 18), (18, 19, 21, 20), (20, 21, 23, 22), (22, 23, 13, 12), (24, 25, 27, 26), (26, 27, 29, 28), (28, 29, 31, 30), (30, 31, 33, 32), (32, 33, 35, 34), (34, 35, 25, 24), (36, 37, 39, 38), (38, 39, 41, 40), (40, 41, 43, 42), (42, 43, 45, 44), (44, 45, 47, 46), (46, 47, 37, 36), (48, 49, 51, 50), (50, 51, 53, 52), (52, 53, 55, 54), (54, 55, 57, 56), (56, 57, 59, 58), (58, 59, 49, 48), (60, 61, 63, 62), (62, 63, 65, 64), (64, 65, 67, 66), (66, 67, 69, 68), (68, 69, 71, 70), (70, 71, 61, 60), (72, 74, 75, 73), (74, 76, 77, 75), (76, 78, 79, 77), (78, 80, 81, 79), (80, 82, 83, 81), (82, 72, 73, 83), (84, 86, 87, 85), (86, 88, 89, 87), (88, 90, 91, 89), (90, 92, 93, 91), (92, 94, 95, 93), (94, 84, 85, 95), (96, 98, 99, 97), (98, 100, 101, 99), (100, 102, 103, 101), (102, 104, 105, 103), (104, 106, 107, 105), (106, 96, 97, 107), (108, 110, 111, 109), (110, 112, 113, 111), (112, 114, 115, 113), (114, 116, 117, 115), (116, 118, 119, 117), (118, 108, 109, 119), (120, 122, 123, 121), (122, 124, 125, 123), (124, 126, 127, 125), (126, 128, 129, 127), (128, 130, 131, 129), (130, 120, 121, 131), (132, 134, 135, 133), (134, 136, 137, 135), (136, 138, 139, 137), (138, 140, 141, 139), (140, 142, 143, 141), (142, 132, 133, 143), (135, 137, 65, 63), (137, 139, 67, 65), (139, 141, 69, 67), (141, 143, 71, 69), (143, 133, 61, 71), (133, 135, 63, 61), (2, 4, 146, 145), (72, 82, 155, 150), (82, 80, 154, 155), (80, 78, 153, 154), (10, 0, 144, 149), (74, 72, 150, 151), (78, 76, 152, 153), (8, 10, 149, 148), (6, 8, 148, 147), (76, 74, 151, 152), (0, 2, 145, 144), (4, 6, 147, 146)])
me_cylinder_001.polygons.foreach_set('use_smooth', [True] * 90)
_uv = me_cylinder_001.uv_layers.new(name='UVMap')
_uv.uv.foreach_set('vector', [1.0, 0.5, 1.0, 1.0, 0.8333, 1.0, 0.8333, 0.5, 0.8333, 0.5, 0.8333, 1.0, 0.6667, 1.0, 0.6667, 0.5, 0.6667, 0.5, 0.6667, 1.0, 0.5, 1.0, 0.5, 0.5, 0.5, 0.5, 0.5, 1.0, 0.3333, 1.0, 0.3333, 0.5, 0.3333, 0.5, 0.3333, 1.0, 0.1667, 1.0, 0.1667, 0.5, 0.1667, 0.5, 0.1667, 1.0, -8.941e-08, 1.0, -8.941e-08, 0.5, 1.0, 0.5, 1.0, 1.0, 0.8333, 1.0, 0.8333, 0.5, 0.8333, 0.5, 0.8333, 1.0, 0.6667, 1.0, 0.6667, 0.5, 0.6667, 0.5, 0.6667, 1.0, 0.5, 1.0, 0.5, 0.5, 0.5, 0.5, 0.5, 1.0, 0.3333, 1.0, 0.3333, 0.5, 0.3333, 0.5, 0.3333, 1.0, 0.1667, 1.0, 0.1667, 0.5, 0.1667, 0.5, 0.1667, 1.0, -8.941e-08, 1.0, -8.941e-08, 0.5, 1.0, 0.5, 1.0, 1.0, 0.8333, 1.0, 0.8333, 0.5, 0.8333, 0.5, 0.8333, 1.0, 0.6667, 1.0, 0.6667, 0.5, 0.6667, 0.5, 0.6667, 1.0, 0.5, 1.0, 0.5, 0.5, 0.5, 0.5, 0.5, 1.0, 0.3333, 1.0, 0.3333, 0.5, 0.3333, 0.5, 0.3333, 1.0, 0.1667, 1.0, 0.1667, 0.5, 0.1667, 0.5, 0.1667, 1.0, -8.941e-08, 1.0, -8.941e-08, 0.5, 1.0, 0.5, 1.0, 1.0, 0.8333, 1.0, 0.8333, 0.5, 0.8333, 0.5, 0.8333, 1.0, 0.6667, 1.0, 0.6667, 0.5, 0.6667, 0.5, 0.6667, 1.0, 0.5, 1.0, 0.5, 0.5, 0.5, 0.5, 0.5, 1.0, 0.3333, 1.0, 0.3333, 0.5, 0.3333, 0.5, 0.3333, 1.0, 0.1667, 1.0, 0.1667, 0.5, 0.1667, 0.5, 0.1667, 1.0, -8.941e-08, 1.0, -8.941e-08, 0.5, 1.0, 0.5, 1.0, 1.0, 0.8333, 1.0, 0.8333, 0.5, 0.8333, 0.5, 0.8333, 1.0, 0.6667, 1.0, 0.6667, 0.5, 0.6667, 0.5, 0.6667, 1.0, 0.5, 1.0, 0.5, 0.5, 0.5, 0.5, 0.5, 1.0, 0.3333, 1.0, 0.3333, 0.5, 0.3333, 0.5, 0.3333, 1.0, 0.1667, 1.0, 0.1667, 0.5, 0.1667, 0.5, 0.1667, 1.0, -8.941e-08, 1.0, -8.941e-08, 0.5, 1.0, 0.5, 1.0, 1.0, 0.8333, 1.0, 0.8333, 0.5, 0.8333, 0.5, 0.8333, 1.0, 0.6667, 1.0, 0.6667, 0.5, 0.6667, 0.5, 0.6667, 1.0, 0.5, 1.0, 0.5, 0.5, 0.5, 0.5, 0.5, 1.0, 0.3333, 1.0, 0.3333, 0.5, 0.3333, 0.5, 0.3333, 1.0, 0.1667, 1.0, 0.1667, 0.5, 0.1667, 0.5, 0.1667, 1.0, -8.941e-08, 1.0, -8.941e-08, 0.5, 1.0, 0.5, 0.8333, 0.5, 0.8333, 1.0, 1.0, 1.0, 0.8333, 0.5, 0.6667, 0.5, 0.6667, 1.0, 0.8333, 1.0, 0.6667, 0.5, 0.5, 0.5, 0.5, 1.0, 0.6667, 1.0, 0.5, 0.5, 0.3333, 0.5, 0.3333, 1.0, 0.5, 1.0, 0.3333, 0.5, 0.1667, 0.5, 0.1667, 1.0, 0.3333, 1.0, 0.1667, 0.5, -8.941e-08, 0.5, -8.941e-08, 1.0, 0.1667, 1.0, 1.0, 0.5, 0.8333, 0.5, 0.8333, 1.0, 1.0, 1.0, 0.8333, 0.5, 0.6667, 0.5, 0.6667, 1.0, 0.8333, 1.0, 0.6667, 0.5, 0.5, 0.5, 0.5, 1.0, 0.6667, 1.0, 0.5, 0.5, 0.3333, 0.5, 0.3333, 1.0, 0.5, 1.0, 0.3333, 0.5, 0.1667, 0.5, 0.1667, 1.0, 0.3333, 1.0, 0.1667, 0.5, -8.941e-08, 0.5, -8.941e-08, 1.0, 0.1667, 1.0, 1.0, 0.5, 0.8333, 0.5, 0.8333, 1.0, 1.0, 1.0, 0.8333, 0.5, 0.6667, 0.5, 0.6667, 1.0, 0.8333, 1.0, 0.6667, 0.5, 0.5, 0.5, 0.5, 1.0, 0.6667, 1.0, 0.5, 0.5, 0.3333, 0.5, 0.3333, 1.0, 0.5, 1.0, 0.3333, 0.5, 0.1667, 0.5, 0.1667, 1.0, 0.3333, 1.0, 0.1667, 0.5, -8.941e-08, 0.5, -8.941e-08, 1.0, 0.1667, 1.0, 1.0, 0.5, 0.8333, 0.5, 0.8333, 1.0, 1.0, 1.0, 0.8333, 0.5, 0.6667, 0.5, 0.6667, 1.0, 0.8333, 1.0, 0.6667, 0.5, 0.5, 0.5, 0.5, 1.0, 0.6667, 1.0, 0.5, 0.5, 0.3333, 0.5, 0.3333, 1.0, 0.5, 1.0, 0.3333, 0.5, 0.1667, 0.5, 0.1667, 1.0, 0.3333, 1.0, 0.1667, 0.5, -8.941e-08, 0.5, -8.941e-08, 1.0, 0.1667, 1.0, 1.0, 0.5, 0.8333, 0.5, 0.8333, 1.0, 1.0, 1.0, 0.8333, 0.5, 0.6667, 0.5, 0.6667, 1.0, 0.8333, 1.0, 0.6667, 0.5, 0.5, 0.5, 0.5, 1.0, 0.6667, 1.0, 0.5, 0.5, 0.3333, 0.5, 0.3333, 1.0, 0.5, 1.0, 0.3333, 0.5, 0.1667, 0.5, 0.1667, 1.0, 0.3333, 1.0, 0.1667, 0.5, -8.941e-08, 0.5, -8.941e-08, 1.0, 0.1667, 1.0, 1.0, 0.5, 0.8333, 0.5, 0.8333, 1.0, 1.0, 1.0, 0.8333, 0.5, 0.6667, 0.5, 0.6667, 1.0, 0.8333, 1.0, 0.6667, 0.5, 0.5, 0.5, 0.5, 1.0, 0.6667, 1.0, 0.5, 0.5, 0.3333, 0.5, 0.3333, 1.0, 0.5, 1.0, 0.3333, 0.5, 0.1667, 0.5, 0.1667, 1.0, 0.3333, 1.0, 0.1667, 0.5, -8.941e-08, 0.5, -8.941e-08, 1.0, 0.1667, 1.0, 0.8333, 1.0, 0.6667, 1.0, 0.6667, 1.0, 0.8333, 1.0, 0.6667, 1.0, 0.5, 1.0, 0.5, 1.0, 0.6667, 1.0, 0.5, 1.0, 0.3333, 1.0, 0.3333, 1.0, 0.5, 1.0, 0.3333, 1.0, 0.1667, 1.0, 0.1667, 1.0, 0.3333, 1.0, 0.1667, 1.0, -8.941e-08, 1.0, -8.941e-08, 1.0, 0.1667, 1.0, 1.0, 1.0, 0.8333, 1.0, 0.8333, 1.0, 1.0, 1.0, 0.8333, 0.5, 0.6667, 0.5, 0.6667, 0.5, 0.8333, 0.5, -8.941e-08, 0.5, 0.1667, 0.5, 0.1667, 0.5, -8.941e-08, 0.5, 0.1667, 0.5, 0.3333, 0.5, 0.3333, 0.5, 0.1667, 0.5, 0.3333, 0.5, 0.5, 0.5, 0.5, 0.5, 0.3333, 0.5, 0.1667, 0.5, -8.941e-08, 0.5, -8.941e-08, 0.5, 0.1667, 0.5, 0.8333, 0.5, 1.0, 0.5, 1.0, 0.5, 0.8333, 0.5, 0.5, 0.5, 0.6667, 0.5, 0.6667, 0.5, 0.5, 0.5, 0.3333, 0.5, 0.1667, 0.5, 0.1667, 0.5, 0.3333, 0.5, 0.5, 0.5, 0.3333, 0.5, 0.3333, 0.5, 0.5, 0.5, 0.6667, 0.5, 0.8333, 0.5, 0.8333, 0.5, 0.6667, 0.5, 1.0, 0.5, 0.8333, 0.5, 0.8333, 0.5, 1.0, 0.5, 0.6667, 0.5, 0.5, 0.5, 0.5, 0.5, 0.6667, 0.5])
me_cylinder_001.materials.append(mat_material_006)
me_cylinder_001.update()
me_cylinder_002 = bpy.data.meshes.new('Cylinder.002')
me_cylinder_002.from_pydata([(0.0, 0.05, 1.118e-08), (0.02201, 0.05, 0.0967), (0.0433, 0.025, 9.01e-09), (0.06104, 0.025, 0.07796), (0.0433, -0.025, 9.01e-09), (0.06104, -0.025, 0.07796), (0.0, -0.05, 1.118e-08), (0.02201, -0.05, 0.0967), (-0.0433, -0.025, 1.334e-08), (-0.01703, -0.025, 0.1154), (-0.0433, 0.025, 1.334e-08), (-0.01703, 0.025, 0.1154), (0.007485, 0.05, 0.05735), (0.05357, 0.05, 0.1452), (0.04934, 0.025, 0.04624), (0.08649, 0.025, 0.117), (0.04934, -0.025, 0.04624), (0.08649, -0.025, 0.117), (0.007485, -0.05, 0.05735), (0.05357, -0.05, 0.1452), (-0.03437, -0.025, 0.06846), (0.02065, -0.025, 0.1733), (-0.03437, 0.025, 0.06846), (0.02065, 0.025, 0.1733), (0.02944, 0.05, 0.1109), (0.09652, 0.05, 0.1839), (0.06704, 0.025, 0.08938), (0.1211, 0.025, 0.1483), (0.06704, -0.025, 0.08938), (0.1211, -0.025, 0.1483), (0.02944, -0.05, 0.1109), (0.09652, -0.05, 0.1839), (-0.008157, -0.025, 0.1323), (0.07192, -0.025, 0.2195), (-0.008157, 0.025, 0.1323), (0.07192, 0.025, 0.2195), (0.06439, 0.05, 0.1569), (0.148, 0.05, 0.2103), (0.09521, 0.025, 0.1265), (0.1626, 0.025, 0.1696), (0.09521, -0.025, 0.1265), (0.1626, -0.025, 0.1696), (0.06439, -0.05, 0.1569), (0.148, -0.05, 0.2103), (0.03357, -0.025, 0.1874), (0.1333, -0.025, 0.2511), (0.03357, 0.025, 0.1874), (0.1333, 0.025, 0.2511), (0.11, 0.05, 0.1925), (0.2045, 0.05, 0.2226), (0.132, 0.025, 0.1552), (0.2082, 0.025, 0.1795), (0.132, -0.025, 0.1552), (0.2082, -0.025, 0.1795), (0.11, -0.05, 0.1925), (0.2045, -0.05, 0.2226), (0.08801, -0.025, 0.2298), (0.2008, -0.025, 0.2658), (0.08801, 0.025, 0.2298), (0.2008, 0.025, 0.2658), (0.1632, 0.05, 0.2152), (0.2625, 0.05, 0.2235), (0.1749, 0.025, 0.1735), (0.2625, 0.025, 0.1802), (0.1749, -0.025, 0.1735), (0.2625, -0.025, 0.1802), (0.1632, -0.05, 0.2152), (0.2625, -0.05, 0.2235), (0.1515, -0.025, 0.2569), (0.2625, -0.025, 0.2668), (0.1515, 0.025, 0.2569), (0.2625, 0.025, 0.2668), (0.8218, 0.2802, 1.118e-08), (0.8022, 0.2686, 0.0967), (0.7932, 0.2351, 9.01e-09), (0.7774, 0.2257, 0.07796), (0.813, 0.1906, 9.01e-09), (0.7973, 0.1813, 0.07796), (0.8615, 0.1913, 1.118e-08), (0.8419, 0.1797, 0.0967), (0.89, 0.2365, 1.334e-08), (0.8667, 0.2226, 0.1154), (0.8702, 0.2809, 1.334e-08), (0.8468, 0.267, 0.1154), (0.8151, 0.2763, 0.05735), (0.7742, 0.2519, 0.1452), (0.7878, 0.2319, 0.04624), (0.7548, 0.2122, 0.117), (0.8077, 0.1875, 0.04624), (0.7747, 0.1678, 0.117), (0.8548, 0.1874, 0.05735), (0.8138, 0.163, 0.1452), (0.8821, 0.2317, 0.06846), (0.8332, 0.2026, 0.1733), (0.8622, 0.2762, 0.06846), (0.8133, 0.2471, 0.1733), (0.7956, 0.2646, 0.1109), (0.736, 0.2291, 0.1839), (0.7721, 0.2225, 0.08938), (0.724, 0.1939, 0.1483), (0.7919, 0.1781, 0.08938), (0.7439, 0.1495, 0.1483), (0.8353, 0.1758, 0.1109), (0.7757, 0.1403, 0.1839), (0.8588, 0.2179, 0.1323), (0.7876, 0.1755, 0.2195), (0.8389, 0.2623, 0.1323), (0.7678, 0.2199, 0.2195), (0.7645, 0.2461, 0.1569), (0.6902, 0.2019, 0.2103), (0.7471, 0.2076, 0.1265), (0.6872, 0.172, 0.1696), (0.7669, 0.1632, 0.1265), (0.707, 0.1275, 0.1696), (0.8042, 0.1573, 0.1569), (0.7299, 0.113, 0.2103), (0.8217, 0.1958, 0.1874), (0.733, 0.143, 0.2511), (0.8019, 0.2402, 0.1874), (0.7132, 0.1874, 0.2511), (0.724, 0.222, 0.1925), (0.64, 0.172, 0.2226), (0.7144, 0.1882, 0.1552), (0.6467, 0.1479, 0.1795), (0.7342, 0.1437, 0.1552), (0.6665, 0.1034, 0.1795), (0.7637, 0.1331, 0.1925), (0.6797, 0.08314, 0.2226), (0.7733, 0.167, 0.2298), (0.6731, 0.1073, 0.2658), (0.7535, 0.2114, 0.2298), (0.6532, 0.1517, 0.2658), (0.6767, 0.1939, 0.2152), (0.5885, 0.1413, 0.2235), (0.6762, 0.1655, 0.1735), (0.5984, 0.1191, 0.1802), (0.6961, 0.121, 0.1735), (0.6183, 0.07468, 0.1802), (0.7164, 0.105, 0.2152), (0.6282, 0.05246, 0.2235), (0.7168, 0.1334, 0.2569), (0.6183, 0.07468, 0.2668), (0.697, 0.1778, 0.2569), (0.5984, 0.1191, 0.2668), (0.0, 0.05, -0.3), (0.0433, 0.025, -0.3), (0.0433, -0.025, -0.3), (0.0, -0.05, -0.3), (-0.0433, -0.025, -0.3), (-0.0433, 0.025, -0.3), (0.8218, 0.2802, -0.3), (0.7932, 0.2351, -0.3), (0.813, 0.1906, -0.3), (0.8615, 0.1913, -0.3), (0.89, 0.2365, -0.3), (0.8702, 0.2809, -0.3), (1.891, 8.717, 7.399), (1.934, 8.642, 7.399), (1.891, 8.617, 7.399), (1.848, 8.642, 7.399), (1.848, 8.692, 7.399), (2.713, 8.948, 7.399), (2.684, 8.902, 7.399), (2.704, 8.858, 7.399), (2.752, 8.859, 7.399)], [(157, 158), (159, 160), (160, 156), (162, 161), (164, 163)], [(0, 1, 3, 2), (2, 3, 5, 4), (4, 5, 7, 6), (6, 7, 9, 8), (8, 9, 11, 10), (10, 11, 1, 0), (12, 13, 15, 14), (14, 15, 17, 16), (16, 17, 19, 18), (18, 19, 21, 20), (20, 21, 23, 22), (22, 23, 13, 12), (24, 25, 27, 26), (26, 27, 29, 28), (28, 29, 31, 30), (30, 31, 33, 32), (32, 33, 35, 34), (34, 35, 25, 24), (36, 37, 39, 38), (38, 39, 41, 40), (40, 41, 43, 42), (42, 43, 45, 44), (44, 45, 47, 46), (46, 47, 37, 36), (48, 49, 51, 50), (50, 51, 53, 52), (52, 53, 55, 54), (54, 55, 57, 56), (56, 57, 59, 58), (58, 59, 49, 48), (60, 61, 63, 62), (62, 63, 65, 64), (64, 65, 67, 66), (66, 67, 69, 68), (68, 69, 71, 70), (70, 71, 61, 60), (72, 74, 75, 73), (74, 76, 77, 75), (76, 78, 79, 77), (78, 80, 81, 79), (80, 82, 83, 81), (82, 72, 73, 83), (84, 86, 87, 85), (86, 88, 89, 87), (88, 90, 91, 89), (90, 92, 93, 91), (92, 94, 95, 93), (94, 84, 85, 95), (96, 98, 99, 97), (98, 100, 101, 99), (100, 102, 103, 101), (102, 104, 105, 103), (104, 106, 107, 105), (106, 96, 97, 107), (108, 110, 111, 109), (110, 112, 113, 111), (112, 114, 115, 113), (114, 116, 117, 115), (116, 118, 119, 117), (118, 108, 109, 119), (120, 122, 123, 121), (122, 124, 125, 123), (124, 126, 127, 125), (126, 128, 129, 127), (128, 130, 131, 129), (130, 120, 121, 131), (132, 134, 135, 133), (134, 136, 137, 135), (136, 138, 139, 137), (138, 140, 141, 139), (140, 142, 143, 141), (142, 132, 133, 143), (135, 137, 65, 63), (137, 139, 67, 65), (139, 141, 69, 67), (141, 143, 71, 69), (143, 133, 61, 71), (133, 135, 63, 61), (2, 4, 146, 145), (72, 82, 155, 150), (82, 80, 154, 155), (80, 78, 153, 154), (10, 0, 144, 149), (74, 72, 150, 151), (78, 76, 152, 153), (8, 10, 149, 148), (6, 8, 148, 147), (76, 74, 151, 152), (0, 2, 145, 144), (4, 6, 147, 146)])
me_cylinder_002.polygons.foreach_set('use_smooth', [True] * 90)
_uv = me_cylinder_002.uv_layers.new(name='UVMap')
_uv.uv.foreach_set('vector', [1.0, 0.5, 1.0, 1.0, 0.8333, 1.0, 0.8333, 0.5, 0.8333, 0.5, 0.8333, 1.0, 0.6667, 1.0, 0.6667, 0.5, 0.6667, 0.5, 0.6667, 1.0, 0.5, 1.0, 0.5, 0.5, 0.5, 0.5, 0.5, 1.0, 0.3333, 1.0, 0.3333, 0.5, 0.3333, 0.5, 0.3333, 1.0, 0.1667, 1.0, 0.1667, 0.5, 0.1667, 0.5, 0.1667, 1.0, -8.941e-08, 1.0, -8.941e-08, 0.5, 1.0, 0.5, 1.0, 1.0, 0.8333, 1.0, 0.8333, 0.5, 0.8333, 0.5, 0.8333, 1.0, 0.6667, 1.0, 0.6667, 0.5, 0.6667, 0.5, 0.6667, 1.0, 0.5, 1.0, 0.5, 0.5, 0.5, 0.5, 0.5, 1.0, 0.3333, 1.0, 0.3333, 0.5, 0.3333, 0.5, 0.3333, 1.0, 0.1667, 1.0, 0.1667, 0.5, 0.1667, 0.5, 0.1667, 1.0, -8.941e-08, 1.0, -8.941e-08, 0.5, 1.0, 0.5, 1.0, 1.0, 0.8333, 1.0, 0.8333, 0.5, 0.8333, 0.5, 0.8333, 1.0, 0.6667, 1.0, 0.6667, 0.5, 0.6667, 0.5, 0.6667, 1.0, 0.5, 1.0, 0.5, 0.5, 0.5, 0.5, 0.5, 1.0, 0.3333, 1.0, 0.3333, 0.5, 0.3333, 0.5, 0.3333, 1.0, 0.1667, 1.0, 0.1667, 0.5, 0.1667, 0.5, 0.1667, 1.0, -8.941e-08, 1.0, -8.941e-08, 0.5, 1.0, 0.5, 1.0, 1.0, 0.8333, 1.0, 0.8333, 0.5, 0.8333, 0.5, 0.8333, 1.0, 0.6667, 1.0, 0.6667, 0.5, 0.6667, 0.5, 0.6667, 1.0, 0.5, 1.0, 0.5, 0.5, 0.5, 0.5, 0.5, 1.0, 0.3333, 1.0, 0.3333, 0.5, 0.3333, 0.5, 0.3333, 1.0, 0.1667, 1.0, 0.1667, 0.5, 0.1667, 0.5, 0.1667, 1.0, -8.941e-08, 1.0, -8.941e-08, 0.5, 1.0, 0.5, 1.0, 1.0, 0.8333, 1.0, 0.8333, 0.5, 0.8333, 0.5, 0.8333, 1.0, 0.6667, 1.0, 0.6667, 0.5, 0.6667, 0.5, 0.6667, 1.0, 0.5, 1.0, 0.5, 0.5, 0.5, 0.5, 0.5, 1.0, 0.3333, 1.0, 0.3333, 0.5, 0.3333, 0.5, 0.3333, 1.0, 0.1667, 1.0, 0.1667, 0.5, 0.1667, 0.5, 0.1667, 1.0, -8.941e-08, 1.0, -8.941e-08, 0.5, 1.0, 0.5, 1.0, 1.0, 0.8333, 1.0, 0.8333, 0.5, 0.8333, 0.5, 0.8333, 1.0, 0.6667, 1.0, 0.6667, 0.5, 0.6667, 0.5, 0.6667, 1.0, 0.5, 1.0, 0.5, 0.5, 0.5, 0.5, 0.5, 1.0, 0.3333, 1.0, 0.3333, 0.5, 0.3333, 0.5, 0.3333, 1.0, 0.1667, 1.0, 0.1667, 0.5, 0.1667, 0.5, 0.1667, 1.0, -8.941e-08, 1.0, -8.941e-08, 0.5, 1.0, 0.5, 0.8333, 0.5, 0.8333, 1.0, 1.0, 1.0, 0.8333, 0.5, 0.6667, 0.5, 0.6667, 1.0, 0.8333, 1.0, 0.6667, 0.5, 0.5, 0.5, 0.5, 1.0, 0.6667, 1.0, 0.5, 0.5, 0.3333, 0.5, 0.3333, 1.0, 0.5, 1.0, 0.3333, 0.5, 0.1667, 0.5, 0.1667, 1.0, 0.3333, 1.0, 0.1667, 0.5, -8.941e-08, 0.5, -8.941e-08, 1.0, 0.1667, 1.0, 1.0, 0.5, 0.8333, 0.5, 0.8333, 1.0, 1.0, 1.0, 0.8333, 0.5, 0.6667, 0.5, 0.6667, 1.0, 0.8333, 1.0, 0.6667, 0.5, 0.5, 0.5, 0.5, 1.0, 0.6667, 1.0, 0.5, 0.5, 0.3333, 0.5, 0.3333, 1.0, 0.5, 1.0, 0.3333, 0.5, 0.1667, 0.5, 0.1667, 1.0, 0.3333, 1.0, 0.1667, 0.5, -8.941e-08, 0.5, -8.941e-08, 1.0, 0.1667, 1.0, 1.0, 0.5, 0.8333, 0.5, 0.8333, 1.0, 1.0, 1.0, 0.8333, 0.5, 0.6667, 0.5, 0.6667, 1.0, 0.8333, 1.0, 0.6667, 0.5, 0.5, 0.5, 0.5, 1.0, 0.6667, 1.0, 0.5, 0.5, 0.3333, 0.5, 0.3333, 1.0, 0.5, 1.0, 0.3333, 0.5, 0.1667, 0.5, 0.1667, 1.0, 0.3333, 1.0, 0.1667, 0.5, -8.941e-08, 0.5, -8.941e-08, 1.0, 0.1667, 1.0, 1.0, 0.5, 0.8333, 0.5, 0.8333, 1.0, 1.0, 1.0, 0.8333, 0.5, 0.6667, 0.5, 0.6667, 1.0, 0.8333, 1.0, 0.6667, 0.5, 0.5, 0.5, 0.5, 1.0, 0.6667, 1.0, 0.5, 0.5, 0.3333, 0.5, 0.3333, 1.0, 0.5, 1.0, 0.3333, 0.5, 0.1667, 0.5, 0.1667, 1.0, 0.3333, 1.0, 0.1667, 0.5, -8.941e-08, 0.5, -8.941e-08, 1.0, 0.1667, 1.0, 1.0, 0.5, 0.8333, 0.5, 0.8333, 1.0, 1.0, 1.0, 0.8333, 0.5, 0.6667, 0.5, 0.6667, 1.0, 0.8333, 1.0, 0.6667, 0.5, 0.5, 0.5, 0.5, 1.0, 0.6667, 1.0, 0.5, 0.5, 0.3333, 0.5, 0.3333, 1.0, 0.5, 1.0, 0.3333, 0.5, 0.1667, 0.5, 0.1667, 1.0, 0.3333, 1.0, 0.1667, 0.5, -8.941e-08, 0.5, -8.941e-08, 1.0, 0.1667, 1.0, 1.0, 0.5, 0.8333, 0.5, 0.8333, 1.0, 1.0, 1.0, 0.8333, 0.5, 0.6667, 0.5, 0.6667, 1.0, 0.8333, 1.0, 0.6667, 0.5, 0.5, 0.5, 0.5, 1.0, 0.6667, 1.0, 0.5, 0.5, 0.3333, 0.5, 0.3333, 1.0, 0.5, 1.0, 0.3333, 0.5, 0.1667, 0.5, 0.1667, 1.0, 0.3333, 1.0, 0.1667, 0.5, -8.941e-08, 0.5, -8.941e-08, 1.0, 0.1667, 1.0, 0.8333, 1.0, 0.6667, 1.0, 0.6667, 1.0, 0.8333, 1.0, 0.6667, 1.0, 0.5, 1.0, 0.5, 1.0, 0.6667, 1.0, 0.5, 1.0, 0.3333, 1.0, 0.3333, 1.0, 0.5, 1.0, 0.3333, 1.0, 0.1667, 1.0, 0.1667, 1.0, 0.3333, 1.0, 0.1667, 1.0, -8.941e-08, 1.0, -8.941e-08, 1.0, 0.1667, 1.0, 1.0, 1.0, 0.8333, 1.0, 0.8333, 1.0, 1.0, 1.0, 0.8333, 0.5, 0.6667, 0.5, 0.6667, 0.5, 0.8333, 0.5, -8.941e-08, 0.5, 0.1667, 0.5, 0.1667, 0.5, -8.941e-08, 0.5, 0.1667, 0.5, 0.3333, 0.5, 0.3333, 0.5, 0.1667, 0.5, 0.3333, 0.5, 0.5, 0.5, 0.5, 0.5, 0.3333, 0.5, 0.1667, 0.5, -8.941e-08, 0.5, -8.941e-08, 0.5, 0.1667, 0.5, 0.8333, 0.5, 1.0, 0.5, 1.0, 0.5, 0.8333, 0.5, 0.5, 0.5, 0.6667, 0.5, 0.6667, 0.5, 0.5, 0.5, 0.3333, 0.5, 0.1667, 0.5, 0.1667, 0.5, 0.3333, 0.5, 0.5, 0.5, 0.3333, 0.5, 0.3333, 0.5, 0.5, 0.5, 0.6667, 0.5, 0.8333, 0.5, 0.8333, 0.5, 0.6667, 0.5, 1.0, 0.5, 0.8333, 0.5, 0.8333, 0.5, 1.0, 0.5, 0.6667, 0.5, 0.5, 0.5, 0.5, 0.5, 0.6667, 0.5])
me_cylinder_002.materials.append(mat_material_006)
me_cylinder_002.update()
me_cube_004 = bpy.data.meshes.new('Cube.004')
me_cube_004.from_pydata([(-0.455, -0.455, -0.455), (-0.455, -0.455, 0.455), (-0.455, 0.455, -0.455), (-0.455, 0.455, 0.455), (0.455, -0.455, -0.455), (0.455, -0.455, 0.455), (0.455, 0.455, -0.455), (0.455, 0.455, 0.455)], [], [(0, 1, 3, 2), (2, 3, 7, 6), (6, 7, 5, 4), (4, 5, 1, 0), (2, 6, 4, 0), (7, 3, 1, 5)])
_uv = me_cube_004.uv_layers.new(name='UVMap')
_uv.uv.foreach_set('vector', [0.375, 0.0, 0.625, 0.0, 0.625, 0.25, 0.375, 0.25, 0.375, 0.25, 0.625, 0.25, 0.625, 0.5, 0.375, 0.5, 0.375, 0.5, 0.625, 0.5, 0.625, 0.75, 0.375, 0.75, 0.375, 0.75, 0.625, 0.75, 0.625, 1.0, 0.375, 1.0, 0.125, 0.5, 0.375, 0.5, 0.375, 0.75, 0.125, 0.75, 0.625, 0.5, 0.875, 0.5, 0.875, 0.75, 0.625, 0.75])
me_cube_004.materials.append(mat_material_007)
me_cube_004.update()

# ---- curves / text
cu_nurbspath_001 = bpy.data.curves.new('NurbsPath.001', 'CURVE')
cu_nurbspath_001.dimensions = '3D'
_sp = cu_nurbspath_001.splines.new('NURBS'); _sp.points.add(4)
_sp.points.foreach_set('co', [0.0, 0.0, 0.0, 1.0, 0.2, 0.0, 0.0, 1.0, 0.6567, 0.0, 0.0, 1.0, 0.6567, 0.0, 1.218, 1.0, 1.381, 0.0, 1.218, 1.0])
_sp.order_u = 2
_sp.order_v = 0
_sp.use_endpoint_u = True
cu_nurbspath_001.materials.append(mat_material_005)
cu_nurbspath_001.use_path = True
cu_nurbspath_001.bevel_mode = 'OBJECT'
cu_nurbspath_001.fill_mode = 'FULL'
cu_nurbspath_001.use_map_taper = True
cu_b_ziercircle_001 = bpy.data.curves.new('BézierCircle.001', 'CURVE')
cu_b_ziercircle_001.dimensions = '3D'
_sp = cu_b_ziercircle_001.splines.new('BEZIER'); _sp.bezier_points.add(3)
_sp.bezier_points.foreach_set('co', [-0.15, 0.0, 0.0, 0.0, 0.15, 0.0, 0.15, 0.0, 0.0, 0.0, -0.15, 0.0])
_sp.bezier_points.foreach_set('handle_left', [-0.15, -0.08282, 0.0, -0.08282, 0.15, 0.0, 0.15, 0.08282, 0.0, 0.08282, -0.15, 0.0])
_sp.bezier_points.foreach_set('handle_right', [-0.15, 0.08282, 0.0, 0.08282, 0.15, 0.0, 0.15, -0.08282, 0.0, -0.08282, -0.15, 0.0])
for _p, _l, _r in zip(_sp.bezier_points, ['AUTO', 'AUTO', 'AUTO', 'AUTO'], ['AUTO', 'AUTO', 'AUTO', 'AUTO']): _p.handle_left_type = _l; _p.handle_right_type = _r
_sp.order_u = 0
_sp.order_v = 0
_sp.use_cyclic_u = True
cu_b_ziercircle_001.use_path = True
cu_b_ziercircle_001.bevel_mode = 'OBJECT'
cu_b_ziercircle_001.fill_mode = 'FULL'

# ---- objects
ob_point = bpy.data.objects.new('Point', light_point)
ob_empty = bpy.data.objects.new('Empty', None)
ob_stove_top = bpy.data.objects.new('stove-top', me_cube)
ob_stove = bpy.data.objects.new('stove', me_cylinder)
ob_empty_001 = bpy.data.objects.new('Empty.001', None)
ob_stove_base = bpy.data.objects.new('stove-base', me_cube_001)
ob_coalbox = bpy.data.objects.new('coalbox', me_cube_002)
ob_nurbspath = bpy.data.objects.new('NurbsPath', cu_nurbspath_001)
ob_b_ziercircle = bpy.data.objects.new('BézierCircle', cu_b_ziercircle_001)
ob_circle = bpy.data.objects.new('Circle', me_circle)
ob_bed_base = bpy.data.objects.new('bed-base', me_cube_003)
ob_empty_002 = bpy.data.objects.new('Empty.002', None)
ob_bed_head = bpy.data.objects.new('bed-head', me_cylinder_001)
ob_bed_head_copy = bpy.data.objects.new('bed-head-copy', me_cylinder_002)
ob_mattres = bpy.data.objects.new('mattres', me_cube_004)

# ---- transforms, parenting, visibility, modifiers, constraints
ob_point.location = (0.0, -2.052, 5.374)
ob_point.rotation_euler = (0.4844, -0.0, 0.0)
ob_empty.location = (0.5898, 1.092, 0.0)
ob_empty.rotation_euler = (0.0, 0.0, 1.571)
ob_empty.scale = (9.8, 8.8, 1.0)
ob_empty.empty_display_type = 'IMAGE'
ob_empty.empty_display_size = 5.0
ob_stove_top.location = (0.0, 0.0, 0.0)
ob_stove_top.scale = (1.0, 1.493, 0.1468)
ob_stove.location = (0.0, 0.0, 1.07)
ob_stove.scale = (1.0, 1.0, 1.429)
ob_empty_001.location = (-1.921, -2.259, -0.1261)
ob_empty_001.rotation_euler = (1.571, 0.0, 3.142)
ob_empty_001.empty_display_type = 'IMAGE'
ob_empty_001.empty_display_size = 5.0
ob_stove_base.location = (0.0, 0.0, 0.28)
ob_stove_base.scale = (0.45, 0.425, 0.05)
_m = ob_stove_base.modifiers.new('Mirror', 'MIRROR')
_m.use_axis = (True, True, False)
_m = ob_stove_base.modifiers.new('Solidify', 'SOLIDIFY')
_m.thickness = 0.05
ob_coalbox.location = (0.0, 0.0, 0.0)
_m = ob_coalbox.modifiers.new('Mirror', 'MIRROR')
_m.use_axis = (False, True, False)
_m.use_bisect_axis = (False, True, False)
_m.use_mirror_merge = False
_m.bisect_threshold = 0.0
_m = ob_coalbox.modifiers.new('Mirror.001', 'MIRROR')
_m.use_bisect_axis = (True, False, False)
_m.use_bisect_flip_axis = (True, False, False)
_m.use_mirror_merge = False
_m.bisect_threshold = 0.0
ob_nurbspath.location = (0.0, 0.0, 1.07)
ob_b_ziercircle.location = (0.0, 0.0, 1.07)
ob_circle.location = (1.381, 0.0, 2.288)
ob_circle.rotation_euler = (0.0, 1.571, 0.0)
ob_bed_base.location = (1.997, 0.0, 0.15)
ob_bed_base.scale = (1.0, 0.5179, 0.05128)
_m = ob_bed_base.modifiers.new('Solidify', 'SOLIDIFY')
_m.thickness = 0.05
ob_empty_002.location = (0.0, 2.97, 0.7686)
ob_empty_002.rotation_euler = (-1.616, -3.131, 1.399)
ob_empty_002.scale = (1.552, 1.0, 1.0)
ob_empty_002.empty_display_type = 'IMAGE'
ob_empty_002.empty_display_size = 5.0
ob_bed_head.location = (2.947, 0.5, 0.25)
ob_bed_head.rotation_euler = (0.0, -0.0, -1.809)
ob_bed_head.scale = (1.155, 1.0, 1.0)
ob_bed_head_copy.location = (1.078, 0.5, 0.25)
ob_bed_head_copy.rotation_euler = (0.0, -0.0, -1.809)
ob_bed_head_copy.scale = (1.155, 1.0, 1.0)
ob_mattres.location = (1.997, 0.0, 0.2)
ob_mattres.scale = (2.088, 0.989, 0.1648)
_m = ob_mattres.modifiers.new('Bevel', 'BEVEL')
_m.segments = 10
cu_nurbspath_001.bevel_object = ob_b_ziercircle
cu_b_ziercircle_001.bevel_object = ob_nurbspath
cu_b_ziercircle_001.taper_object = ob_nurbspath

# ---- collection membership
scene.collection.objects.link(ob_point)
col_whole_stove.objects.link(ob_empty)
col_whole_stove.objects.link(ob_stove_top)
col_whole_stove.objects.link(ob_stove)
col_whole_stove.objects.link(ob_empty_001)
col_whole_stove.objects.link(ob_stove_base)
col_whole_stove.objects.link(ob_coalbox)
col_whole_stove.objects.link(ob_nurbspath)
col_whole_stove.objects.link(ob_b_ziercircle)
col_whole_stove.objects.link(ob_circle)
col_bed.objects.link(ob_bed_base)
col_bed.objects.link(ob_empty_002)
col_bed.objects.link(ob_bed_head)
col_bed.objects.link(ob_bed_head_copy)
col_bed.objects.link(ob_mattres)

# ---- scene / render settings (as saved in the file)
scene.frame_start = 1; scene.frame_end = 250; scene.frame_set(68)
scene.render.engine = 'BLENDER_EEVEE_NEXT'
scene.render.bake_bias = 0.0
scene.render.bake_samples = 0
scene.cycles.sampling_pattern = 'TABULATED_SOBOL'
scene.eevee.use_volume_custom_range = False
bpy.context.view_layer.update()

# ---- added for rendering (the .blend has no active camera): camera
cam_auto = bpy.data.cameras.new('AutoCamera')
cam_auto.lens = 50.0
cam_auto.sensor_width = 36.0
cam_auto.clip_end = 1000.0
ob_auto_camera = bpy.data.objects.new('AutoCamera', cam_auto)
scene.collection.objects.link(ob_auto_camera)
ob_auto_camera.location = (20.0597, -19.5697, 15.6434)
ob_auto_camera.rotation_euler = (1.09748, -7.21219e-08, 0.694738)
scene.camera = ob_auto_camera
bpy.context.view_layer.update()
